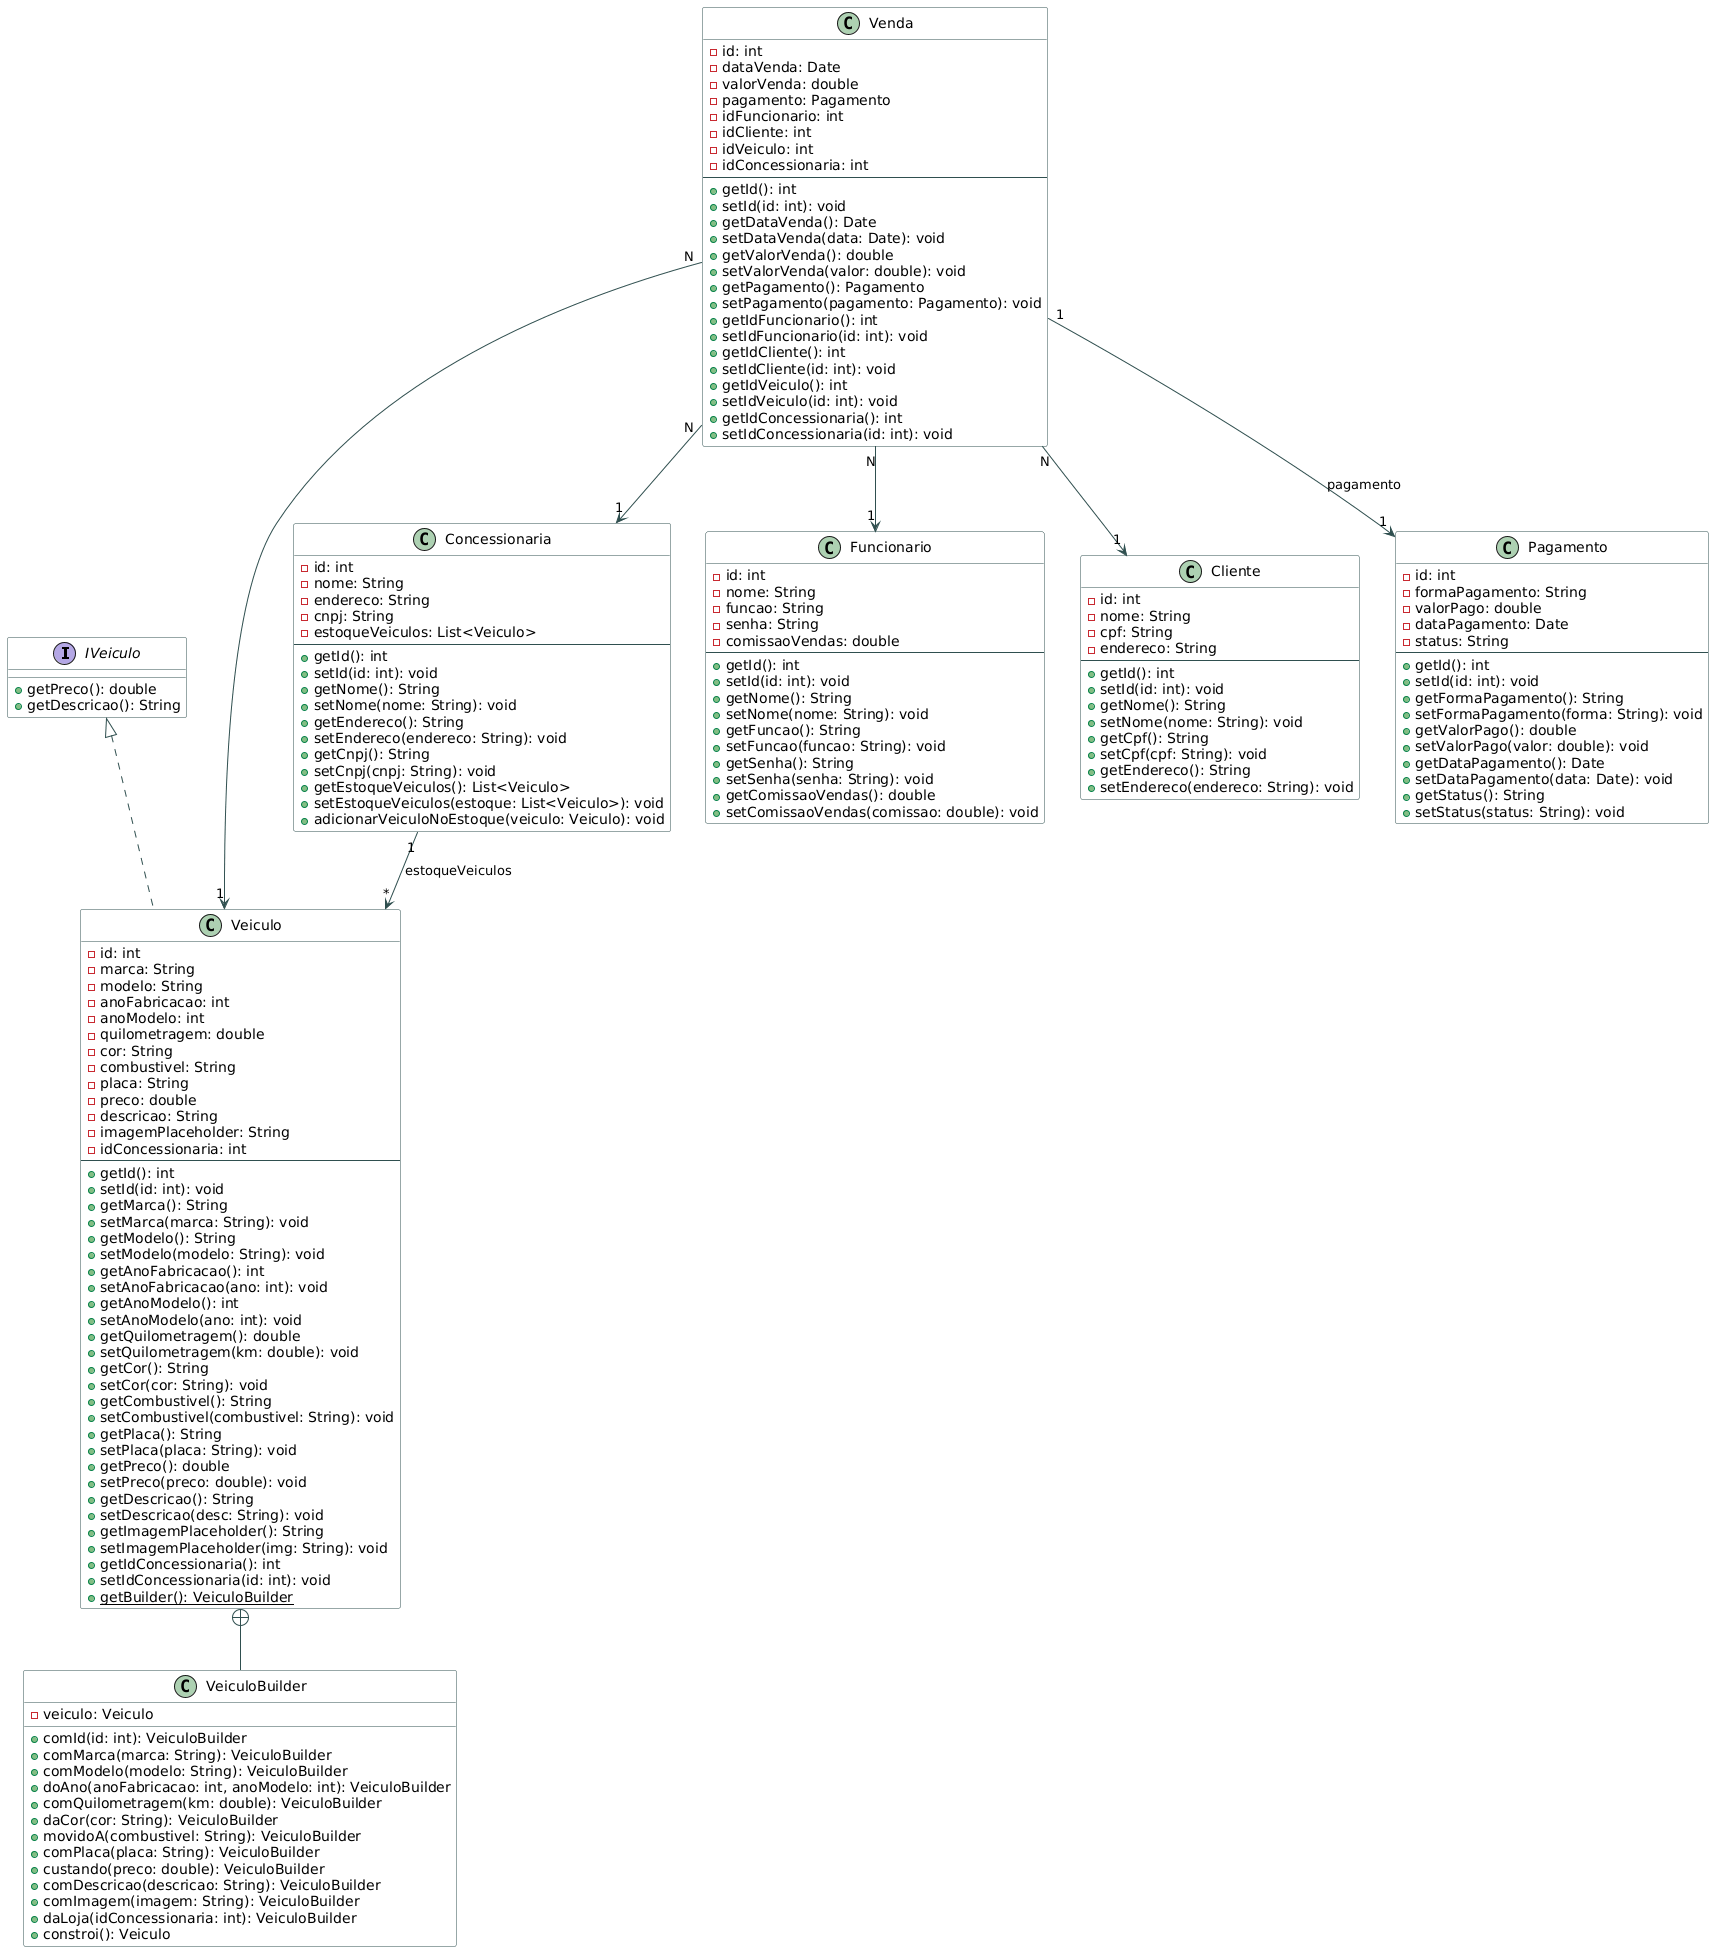

The diagram above was rendered by PlantUML. Its source (embedded in the PNG):
@startuml
skinparam class {
    BackgroundColor White
    ArrowColor #2F4F4F
    BorderColor #2F4F4F
}

interface IVeiculo {
    + getPreco(): double
    + getDescricao(): String
}

class Veiculo implements IVeiculo {
    - id: int
    - marca: String
    - modelo: String
    - anoFabricacao: int
    - anoModelo: int
    - quilometragem: double
    - cor: String
    - combustivel: String
    - placa: String
    - preco: double
    - descricao: String
    - imagemPlaceholder: String
    - idConcessionaria: int
    --
    + getId(): int
    + setId(id: int): void
    + getMarca(): String
    + setMarca(marca: String): void
    + getModelo(): String
    + setModelo(modelo: String): void
    + getAnoFabricacao(): int
    + setAnoFabricacao(ano: int): void
    + getAnoModelo(): int
    + setAnoModelo(ano: int): void
    + getQuilometragem(): double
    + setQuilometragem(km: double): void
    + getCor(): String
    + setCor(cor: String): void
    + getCombustivel(): String
    + setCombustivel(combustivel: String): void
    + getPlaca(): String
    + setPlaca(placa: String): void
    + getPreco(): double
    + setPreco(preco: double): void
    + getDescricao(): String
    + setDescricao(desc: String): void
    + getImagemPlaceholder(): String
    + setImagemPlaceholder(img: String): void
    + getIdConcessionaria(): int
    + setIdConcessionaria(id: int): void
    + {static} getBuilder(): VeiculoBuilder
}

class VeiculoBuilder {
    - veiculo: Veiculo
    + comId(id: int): VeiculoBuilder
    + comMarca(marca: String): VeiculoBuilder
    + comModelo(modelo: String): VeiculoBuilder
    + doAno(anoFabricacao: int, anoModelo: int): VeiculoBuilder
    + comQuilometragem(km: double): VeiculoBuilder
    + daCor(cor: String): VeiculoBuilder
    + movidoA(combustivel: String): VeiculoBuilder
    + comPlaca(placa: String): VeiculoBuilder
    + custando(preco: double): VeiculoBuilder
    + comDescricao(descricao: String): VeiculoBuilder
    + comImagem(imagem: String): VeiculoBuilder
    + daLoja(idConcessionaria: int): VeiculoBuilder
    + constroi(): Veiculo
}

Veiculo +-- VeiculoBuilder

class Concessionaria {
    - id: int
    - nome: String
    - endereco: String
    - cnpj: String
    - estoqueVeiculos: List<Veiculo>
    --
    + getId(): int
    + setId(id: int): void
    + getNome(): String
    + setNome(nome: String): void
    + getEndereco(): String
    + setEndereco(endereco: String): void
    + getCnpj(): String
    + setCnpj(cnpj: String): void
    + getEstoqueVeiculos(): List<Veiculo>
    + setEstoqueVeiculos(estoque: List<Veiculo>): void
    + adicionarVeiculoNoEstoque(veiculo: Veiculo): void
}

class Funcionario {
    - id: int
    - nome: String
    - funcao: String
    - senha: String
    - comissaoVendas: double
    --
    + getId(): int
    + setId(id: int): void
    + getNome(): String
    + setNome(nome: String): void
    + getFuncao(): String
    + setFuncao(funcao: String): void
    + getSenha(): String
    + setSenha(senha: String): void
    + getComissaoVendas(): double
    + setComissaoVendas(comissao: double): void
}

class Cliente {
    - id: int
    - nome: String
    - cpf: String
    - endereco: String
    --
    + getId(): int
    + setId(id: int): void
    + getNome(): String
    + setNome(nome: String): void
    + getCpf(): String
    + setCpf(cpf: String): void
    + getEndereco(): String
    + setEndereco(endereco: String): void
}

class Pagamento {
    - id: int
    - formaPagamento: String
    - valorPago: double
    - dataPagamento: Date
    - status: String
    --
    + getId(): int
    + setId(id: int): void
    + getFormaPagamento(): String
    + setFormaPagamento(forma: String): void
    + getValorPago(): double
    + setValorPago(valor: double): void
    + getDataPagamento(): Date
    + setDataPagamento(data: Date): void
    + getStatus(): String
    + setStatus(status: String): void
}

class Venda {
    - id: int
    - dataVenda: Date
    - valorVenda: double
    - pagamento: Pagamento
    - idFuncionario: int
    - idCliente: int
    - idVeiculo: int
    - idConcessionaria: int
    --
    + getId(): int
    + setId(id: int): void
    + getDataVenda(): Date
    + setDataVenda(data: Date): void
    + getValorVenda(): double
    + setValorVenda(valor: double): void
    + getPagamento(): Pagamento
    + setPagamento(pagamento: Pagamento): void
    + getIdFuncionario(): int
    + setIdFuncionario(id: int): void
    + getIdCliente(): int
    + setIdCliente(id: int): void
    + getIdVeiculo(): int
    + setIdVeiculo(id: int): void
    + getIdConcessionaria(): int
    + setIdConcessionaria(id: int): void
}

Concessionaria "1" --> "*" Veiculo : estoqueVeiculos
Venda "N" --> "1" Concessionaria
Venda "N" --> "1" Funcionario
Venda "N" --> "1" Cliente
Venda "N" --> "1" Veiculo
Venda "1" --> "1" Pagamento : pagamento
@enduml